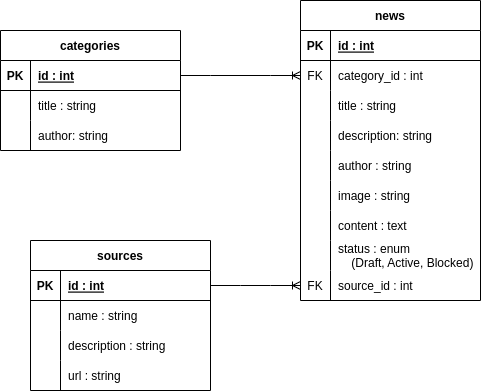

The diagram above was exported from draw.io. Its source (the exported page's mxGraphModel, read from the mxfile embedded in the PNG):
<mxGraphModel dx="1350" dy="773" grid="1" gridSize="10" guides="1" tooltips="1" connect="1" arrows="1" fold="1" page="1" pageScale="1" pageWidth="850" pageHeight="800" math="0" shadow="0">
  <root>
    <mxCell id="0" />
    <mxCell id="1" parent="0" />
    <mxCell id="fhWpmpmEALc4-yEoRExf-1" value="categories" style="shape=table;startSize=30;container=1;collapsible=1;childLayout=tableLayout;fixedRows=1;rowLines=0;fontStyle=1;align=center;resizeLast=1;" parent="1" vertex="1">
      <mxGeometry x="80" y="85" width="180" height="120" as="geometry" />
    </mxCell>
    <mxCell id="fhWpmpmEALc4-yEoRExf-2" value="" style="shape=tableRow;horizontal=0;startSize=0;swimlaneHead=0;swimlaneBody=0;fillColor=none;collapsible=0;dropTarget=0;points=[[0,0.5],[1,0.5]];portConstraint=eastwest;top=0;left=0;right=0;bottom=1;" parent="fhWpmpmEALc4-yEoRExf-1" vertex="1">
      <mxGeometry y="30" width="180" height="30" as="geometry" />
    </mxCell>
    <mxCell id="fhWpmpmEALc4-yEoRExf-3" value="PK" style="shape=partialRectangle;connectable=0;fillColor=none;top=0;left=0;bottom=0;right=0;fontStyle=1;overflow=hidden;" parent="fhWpmpmEALc4-yEoRExf-2" vertex="1">
      <mxGeometry width="30" height="30" as="geometry">
        <mxRectangle width="30" height="30" as="alternateBounds" />
      </mxGeometry>
    </mxCell>
    <mxCell id="fhWpmpmEALc4-yEoRExf-4" value="id : int" style="shape=partialRectangle;connectable=0;fillColor=none;top=0;left=0;bottom=0;right=0;align=left;spacingLeft=6;fontStyle=5;overflow=hidden;" parent="fhWpmpmEALc4-yEoRExf-2" vertex="1">
      <mxGeometry x="30" width="150" height="30" as="geometry">
        <mxRectangle width="150" height="30" as="alternateBounds" />
      </mxGeometry>
    </mxCell>
    <mxCell id="fhWpmpmEALc4-yEoRExf-5" value="" style="shape=tableRow;horizontal=0;startSize=0;swimlaneHead=0;swimlaneBody=0;fillColor=none;collapsible=0;dropTarget=0;points=[[0,0.5],[1,0.5]];portConstraint=eastwest;top=0;left=0;right=0;bottom=0;" parent="fhWpmpmEALc4-yEoRExf-1" vertex="1">
      <mxGeometry y="60" width="180" height="30" as="geometry" />
    </mxCell>
    <mxCell id="fhWpmpmEALc4-yEoRExf-6" value="" style="shape=partialRectangle;connectable=0;fillColor=none;top=0;left=0;bottom=0;right=0;editable=1;overflow=hidden;" parent="fhWpmpmEALc4-yEoRExf-5" vertex="1">
      <mxGeometry width="30" height="30" as="geometry">
        <mxRectangle width="30" height="30" as="alternateBounds" />
      </mxGeometry>
    </mxCell>
    <mxCell id="fhWpmpmEALc4-yEoRExf-7" value="title : string" style="shape=partialRectangle;connectable=0;fillColor=none;top=0;left=0;bottom=0;right=0;align=left;spacingLeft=6;overflow=hidden;" parent="fhWpmpmEALc4-yEoRExf-5" vertex="1">
      <mxGeometry x="30" width="150" height="30" as="geometry">
        <mxRectangle width="150" height="30" as="alternateBounds" />
      </mxGeometry>
    </mxCell>
    <mxCell id="fhWpmpmEALc4-yEoRExf-11" value="" style="shape=tableRow;horizontal=0;startSize=0;swimlaneHead=0;swimlaneBody=0;fillColor=none;collapsible=0;dropTarget=0;points=[[0,0.5],[1,0.5]];portConstraint=eastwest;top=0;left=0;right=0;bottom=0;" parent="fhWpmpmEALc4-yEoRExf-1" vertex="1">
      <mxGeometry y="90" width="180" height="30" as="geometry" />
    </mxCell>
    <mxCell id="fhWpmpmEALc4-yEoRExf-12" value="" style="shape=partialRectangle;connectable=0;fillColor=none;top=0;left=0;bottom=0;right=0;editable=1;overflow=hidden;" parent="fhWpmpmEALc4-yEoRExf-11" vertex="1">
      <mxGeometry width="30" height="30" as="geometry">
        <mxRectangle width="30" height="30" as="alternateBounds" />
      </mxGeometry>
    </mxCell>
    <mxCell id="fhWpmpmEALc4-yEoRExf-13" value="author: string" style="shape=partialRectangle;connectable=0;fillColor=none;top=0;left=0;bottom=0;right=0;align=left;spacingLeft=6;overflow=hidden;" parent="fhWpmpmEALc4-yEoRExf-11" vertex="1">
      <mxGeometry x="30" width="150" height="30" as="geometry">
        <mxRectangle width="150" height="30" as="alternateBounds" />
      </mxGeometry>
    </mxCell>
    <mxCell id="fhWpmpmEALc4-yEoRExf-30" value="news" style="shape=table;startSize=30;container=1;collapsible=1;childLayout=tableLayout;fixedRows=1;rowLines=0;fontStyle=1;align=center;resizeLast=1;" parent="1" vertex="1">
      <mxGeometry x="380" y="55" width="180" height="300" as="geometry" />
    </mxCell>
    <mxCell id="fhWpmpmEALc4-yEoRExf-31" value="" style="shape=tableRow;horizontal=0;startSize=0;swimlaneHead=0;swimlaneBody=0;fillColor=none;collapsible=0;dropTarget=0;points=[[0,0.5],[1,0.5]];portConstraint=eastwest;top=0;left=0;right=0;bottom=1;" parent="fhWpmpmEALc4-yEoRExf-30" vertex="1">
      <mxGeometry y="30" width="180" height="30" as="geometry" />
    </mxCell>
    <mxCell id="fhWpmpmEALc4-yEoRExf-32" value="PK" style="shape=partialRectangle;connectable=0;fillColor=none;top=0;left=0;bottom=0;right=0;fontStyle=1;overflow=hidden;" parent="fhWpmpmEALc4-yEoRExf-31" vertex="1">
      <mxGeometry width="30" height="30" as="geometry">
        <mxRectangle width="30" height="30" as="alternateBounds" />
      </mxGeometry>
    </mxCell>
    <mxCell id="fhWpmpmEALc4-yEoRExf-33" value="id : int" style="shape=partialRectangle;connectable=0;fillColor=none;top=0;left=0;bottom=0;right=0;align=left;spacingLeft=6;fontStyle=5;overflow=hidden;" parent="fhWpmpmEALc4-yEoRExf-31" vertex="1">
      <mxGeometry x="30" width="150" height="30" as="geometry">
        <mxRectangle width="150" height="30" as="alternateBounds" />
      </mxGeometry>
    </mxCell>
    <mxCell id="fhWpmpmEALc4-yEoRExf-140" value="" style="shape=tableRow;horizontal=0;startSize=0;swimlaneHead=0;swimlaneBody=0;fillColor=none;collapsible=0;dropTarget=0;points=[[0,0.5],[1,0.5]];portConstraint=eastwest;top=0;left=0;right=0;bottom=0;" parent="fhWpmpmEALc4-yEoRExf-30" vertex="1">
      <mxGeometry y="60" width="180" height="30" as="geometry" />
    </mxCell>
    <mxCell id="fhWpmpmEALc4-yEoRExf-141" value="FK" style="shape=partialRectangle;connectable=0;fillColor=none;top=0;left=0;bottom=0;right=0;editable=1;overflow=hidden;" parent="fhWpmpmEALc4-yEoRExf-140" vertex="1">
      <mxGeometry width="30" height="30" as="geometry">
        <mxRectangle width="30" height="30" as="alternateBounds" />
      </mxGeometry>
    </mxCell>
    <mxCell id="fhWpmpmEALc4-yEoRExf-142" value="category_id : int" style="shape=partialRectangle;connectable=0;fillColor=none;top=0;left=0;bottom=0;right=0;align=left;spacingLeft=6;overflow=hidden;" parent="fhWpmpmEALc4-yEoRExf-140" vertex="1">
      <mxGeometry x="30" width="150" height="30" as="geometry">
        <mxRectangle width="150" height="30" as="alternateBounds" />
      </mxGeometry>
    </mxCell>
    <mxCell id="fhWpmpmEALc4-yEoRExf-34" value="" style="shape=tableRow;horizontal=0;startSize=0;swimlaneHead=0;swimlaneBody=0;fillColor=none;collapsible=0;dropTarget=0;points=[[0,0.5],[1,0.5]];portConstraint=eastwest;top=0;left=0;right=0;bottom=0;" parent="fhWpmpmEALc4-yEoRExf-30" vertex="1">
      <mxGeometry y="90" width="180" height="30" as="geometry" />
    </mxCell>
    <mxCell id="fhWpmpmEALc4-yEoRExf-35" value="" style="shape=partialRectangle;connectable=0;fillColor=none;top=0;left=0;bottom=0;right=0;editable=1;overflow=hidden;" parent="fhWpmpmEALc4-yEoRExf-34" vertex="1">
      <mxGeometry width="30" height="30" as="geometry">
        <mxRectangle width="30" height="30" as="alternateBounds" />
      </mxGeometry>
    </mxCell>
    <mxCell id="fhWpmpmEALc4-yEoRExf-36" value="title : string" style="shape=partialRectangle;connectable=0;fillColor=none;top=0;left=0;bottom=0;right=0;align=left;spacingLeft=6;overflow=hidden;" parent="fhWpmpmEALc4-yEoRExf-34" vertex="1">
      <mxGeometry x="30" width="150" height="30" as="geometry">
        <mxRectangle width="150" height="30" as="alternateBounds" />
      </mxGeometry>
    </mxCell>
    <mxCell id="fhWpmpmEALc4-yEoRExf-40" value="" style="shape=tableRow;horizontal=0;startSize=0;swimlaneHead=0;swimlaneBody=0;fillColor=none;collapsible=0;dropTarget=0;points=[[0,0.5],[1,0.5]];portConstraint=eastwest;top=0;left=0;right=0;bottom=0;" parent="fhWpmpmEALc4-yEoRExf-30" vertex="1">
      <mxGeometry y="120" width="180" height="30" as="geometry" />
    </mxCell>
    <mxCell id="fhWpmpmEALc4-yEoRExf-41" value="" style="shape=partialRectangle;connectable=0;fillColor=none;top=0;left=0;bottom=0;right=0;editable=1;overflow=hidden;" parent="fhWpmpmEALc4-yEoRExf-40" vertex="1">
      <mxGeometry width="30" height="30" as="geometry">
        <mxRectangle width="30" height="30" as="alternateBounds" />
      </mxGeometry>
    </mxCell>
    <mxCell id="fhWpmpmEALc4-yEoRExf-42" value="description: string" style="shape=partialRectangle;connectable=0;fillColor=none;top=0;left=0;bottom=0;right=0;align=left;spacingLeft=6;overflow=hidden;" parent="fhWpmpmEALc4-yEoRExf-40" vertex="1">
      <mxGeometry x="30" width="150" height="30" as="geometry">
        <mxRectangle width="150" height="30" as="alternateBounds" />
      </mxGeometry>
    </mxCell>
    <mxCell id="fhWpmpmEALc4-yEoRExf-49" value="" style="shape=tableRow;horizontal=0;startSize=0;swimlaneHead=0;swimlaneBody=0;fillColor=none;collapsible=0;dropTarget=0;points=[[0,0.5],[1,0.5]];portConstraint=eastwest;top=0;left=0;right=0;bottom=0;" parent="fhWpmpmEALc4-yEoRExf-30" vertex="1">
      <mxGeometry y="150" width="180" height="30" as="geometry" />
    </mxCell>
    <mxCell id="fhWpmpmEALc4-yEoRExf-50" value="" style="shape=partialRectangle;connectable=0;fillColor=none;top=0;left=0;bottom=0;right=0;editable=1;overflow=hidden;" parent="fhWpmpmEALc4-yEoRExf-49" vertex="1">
      <mxGeometry width="30" height="30" as="geometry">
        <mxRectangle width="30" height="30" as="alternateBounds" />
      </mxGeometry>
    </mxCell>
    <mxCell id="fhWpmpmEALc4-yEoRExf-51" value="author : string" style="shape=partialRectangle;connectable=0;fillColor=none;top=0;left=0;bottom=0;right=0;align=left;spacingLeft=6;overflow=hidden;" parent="fhWpmpmEALc4-yEoRExf-49" vertex="1">
      <mxGeometry x="30" width="150" height="30" as="geometry">
        <mxRectangle width="150" height="30" as="alternateBounds" />
      </mxGeometry>
    </mxCell>
    <mxCell id="fhWpmpmEALc4-yEoRExf-37" value="" style="shape=tableRow;horizontal=0;startSize=0;swimlaneHead=0;swimlaneBody=0;fillColor=none;collapsible=0;dropTarget=0;points=[[0,0.5],[1,0.5]];portConstraint=eastwest;top=0;left=0;right=0;bottom=0;" parent="fhWpmpmEALc4-yEoRExf-30" vertex="1">
      <mxGeometry y="180" width="180" height="30" as="geometry" />
    </mxCell>
    <mxCell id="fhWpmpmEALc4-yEoRExf-38" value="" style="shape=partialRectangle;connectable=0;fillColor=none;top=0;left=0;bottom=0;right=0;editable=1;overflow=hidden;" parent="fhWpmpmEALc4-yEoRExf-37" vertex="1">
      <mxGeometry width="30" height="30" as="geometry">
        <mxRectangle width="30" height="30" as="alternateBounds" />
      </mxGeometry>
    </mxCell>
    <mxCell id="fhWpmpmEALc4-yEoRExf-39" value="image : string" style="shape=partialRectangle;connectable=0;fillColor=none;top=0;left=0;bottom=0;right=0;align=left;spacingLeft=6;overflow=hidden;" parent="fhWpmpmEALc4-yEoRExf-37" vertex="1">
      <mxGeometry x="30" width="150" height="30" as="geometry">
        <mxRectangle width="150" height="30" as="alternateBounds" />
      </mxGeometry>
    </mxCell>
    <mxCell id="fhWpmpmEALc4-yEoRExf-46" value="" style="shape=tableRow;horizontal=0;startSize=0;swimlaneHead=0;swimlaneBody=0;fillColor=none;collapsible=0;dropTarget=0;points=[[0,0.5],[1,0.5]];portConstraint=eastwest;top=0;left=0;right=0;bottom=0;" parent="fhWpmpmEALc4-yEoRExf-30" vertex="1">
      <mxGeometry y="210" width="180" height="30" as="geometry" />
    </mxCell>
    <mxCell id="fhWpmpmEALc4-yEoRExf-47" value="" style="shape=partialRectangle;connectable=0;fillColor=none;top=0;left=0;bottom=0;right=0;editable=1;overflow=hidden;" parent="fhWpmpmEALc4-yEoRExf-46" vertex="1">
      <mxGeometry width="30" height="30" as="geometry">
        <mxRectangle width="30" height="30" as="alternateBounds" />
      </mxGeometry>
    </mxCell>
    <mxCell id="fhWpmpmEALc4-yEoRExf-48" value="content : text" style="shape=partialRectangle;connectable=0;fillColor=none;top=0;left=0;bottom=0;right=0;align=left;spacingLeft=6;overflow=hidden;" parent="fhWpmpmEALc4-yEoRExf-46" vertex="1">
      <mxGeometry x="30" width="150" height="30" as="geometry">
        <mxRectangle width="150" height="30" as="alternateBounds" />
      </mxGeometry>
    </mxCell>
    <mxCell id="fhWpmpmEALc4-yEoRExf-52" value="" style="shape=tableRow;horizontal=0;startSize=0;swimlaneHead=0;swimlaneBody=0;fillColor=none;collapsible=0;dropTarget=0;points=[[0,0.5],[1,0.5]];portConstraint=eastwest;top=0;left=0;right=0;bottom=0;" parent="fhWpmpmEALc4-yEoRExf-30" vertex="1">
      <mxGeometry y="240" width="180" height="30" as="geometry" />
    </mxCell>
    <mxCell id="fhWpmpmEALc4-yEoRExf-53" value="" style="shape=partialRectangle;connectable=0;fillColor=none;top=0;left=0;bottom=0;right=0;editable=1;overflow=hidden;" parent="fhWpmpmEALc4-yEoRExf-52" vertex="1">
      <mxGeometry width="30" height="30" as="geometry">
        <mxRectangle width="30" height="30" as="alternateBounds" />
      </mxGeometry>
    </mxCell>
    <mxCell id="fhWpmpmEALc4-yEoRExf-54" value="status : enum&#10;    (Draft, Active, Blocked)" style="shape=partialRectangle;connectable=0;fillColor=none;top=0;left=0;bottom=0;right=0;align=left;spacingLeft=6;overflow=hidden;" parent="fhWpmpmEALc4-yEoRExf-52" vertex="1">
      <mxGeometry x="30" width="150" height="30" as="geometry">
        <mxRectangle width="150" height="30" as="alternateBounds" />
      </mxGeometry>
    </mxCell>
    <mxCell id="yKHqe1UAgxiq6AoiPCwd-1" value="" style="shape=tableRow;horizontal=0;startSize=0;swimlaneHead=0;swimlaneBody=0;fillColor=none;collapsible=0;dropTarget=0;points=[[0,0.5],[1,0.5]];portConstraint=eastwest;top=0;left=0;right=0;bottom=0;" vertex="1" parent="fhWpmpmEALc4-yEoRExf-30">
      <mxGeometry y="270" width="180" height="30" as="geometry" />
    </mxCell>
    <mxCell id="yKHqe1UAgxiq6AoiPCwd-2" value="FK" style="shape=partialRectangle;connectable=0;fillColor=none;top=0;left=0;bottom=0;right=0;editable=1;overflow=hidden;" vertex="1" parent="yKHqe1UAgxiq6AoiPCwd-1">
      <mxGeometry width="30" height="30" as="geometry">
        <mxRectangle width="30" height="30" as="alternateBounds" />
      </mxGeometry>
    </mxCell>
    <mxCell id="yKHqe1UAgxiq6AoiPCwd-3" value="source_id : int" style="shape=partialRectangle;connectable=0;fillColor=none;top=0;left=0;bottom=0;right=0;align=left;spacingLeft=6;overflow=hidden;" vertex="1" parent="yKHqe1UAgxiq6AoiPCwd-1">
      <mxGeometry x="30" width="150" height="30" as="geometry">
        <mxRectangle width="150" height="30" as="alternateBounds" />
      </mxGeometry>
    </mxCell>
    <mxCell id="fhWpmpmEALc4-yEoRExf-118" value="sources" style="shape=table;startSize=30;container=1;collapsible=1;childLayout=tableLayout;fixedRows=1;rowLines=0;fontStyle=1;align=center;resizeLast=1;" parent="1" vertex="1">
      <mxGeometry x="110" y="295" width="180" height="150" as="geometry" />
    </mxCell>
    <mxCell id="fhWpmpmEALc4-yEoRExf-119" value="" style="shape=tableRow;horizontal=0;startSize=0;swimlaneHead=0;swimlaneBody=0;fillColor=none;collapsible=0;dropTarget=0;points=[[0,0.5],[1,0.5]];portConstraint=eastwest;top=0;left=0;right=0;bottom=1;" parent="fhWpmpmEALc4-yEoRExf-118" vertex="1">
      <mxGeometry y="30" width="180" height="30" as="geometry" />
    </mxCell>
    <mxCell id="fhWpmpmEALc4-yEoRExf-120" value="PK" style="shape=partialRectangle;connectable=0;fillColor=none;top=0;left=0;bottom=0;right=0;fontStyle=1;overflow=hidden;" parent="fhWpmpmEALc4-yEoRExf-119" vertex="1">
      <mxGeometry width="30" height="30" as="geometry">
        <mxRectangle width="30" height="30" as="alternateBounds" />
      </mxGeometry>
    </mxCell>
    <mxCell id="fhWpmpmEALc4-yEoRExf-121" value="id : int" style="shape=partialRectangle;connectable=0;fillColor=none;top=0;left=0;bottom=0;right=0;align=left;spacingLeft=6;fontStyle=5;overflow=hidden;" parent="fhWpmpmEALc4-yEoRExf-119" vertex="1">
      <mxGeometry x="30" width="150" height="30" as="geometry">
        <mxRectangle width="150" height="30" as="alternateBounds" />
      </mxGeometry>
    </mxCell>
    <mxCell id="fhWpmpmEALc4-yEoRExf-122" value="" style="shape=tableRow;horizontal=0;startSize=0;swimlaneHead=0;swimlaneBody=0;fillColor=none;collapsible=0;dropTarget=0;points=[[0,0.5],[1,0.5]];portConstraint=eastwest;top=0;left=0;right=0;bottom=0;" parent="fhWpmpmEALc4-yEoRExf-118" vertex="1">
      <mxGeometry y="60" width="180" height="30" as="geometry" />
    </mxCell>
    <mxCell id="fhWpmpmEALc4-yEoRExf-123" value="" style="shape=partialRectangle;connectable=0;fillColor=none;top=0;left=0;bottom=0;right=0;editable=1;overflow=hidden;" parent="fhWpmpmEALc4-yEoRExf-122" vertex="1">
      <mxGeometry width="30" height="30" as="geometry">
        <mxRectangle width="30" height="30" as="alternateBounds" />
      </mxGeometry>
    </mxCell>
    <mxCell id="fhWpmpmEALc4-yEoRExf-124" value="name : string" style="shape=partialRectangle;connectable=0;fillColor=none;top=0;left=0;bottom=0;right=0;align=left;spacingLeft=6;overflow=hidden;" parent="fhWpmpmEALc4-yEoRExf-122" vertex="1">
      <mxGeometry x="30" width="150" height="30" as="geometry">
        <mxRectangle width="150" height="30" as="alternateBounds" />
      </mxGeometry>
    </mxCell>
    <mxCell id="fhWpmpmEALc4-yEoRExf-131" value="" style="shape=tableRow;horizontal=0;startSize=0;swimlaneHead=0;swimlaneBody=0;fillColor=none;collapsible=0;dropTarget=0;points=[[0,0.5],[1,0.5]];portConstraint=eastwest;top=0;left=0;right=0;bottom=0;" parent="fhWpmpmEALc4-yEoRExf-118" vertex="1">
      <mxGeometry y="90" width="180" height="30" as="geometry" />
    </mxCell>
    <mxCell id="fhWpmpmEALc4-yEoRExf-132" value="" style="shape=partialRectangle;connectable=0;fillColor=none;top=0;left=0;bottom=0;right=0;editable=1;overflow=hidden;" parent="fhWpmpmEALc4-yEoRExf-131" vertex="1">
      <mxGeometry width="30" height="30" as="geometry">
        <mxRectangle width="30" height="30" as="alternateBounds" />
      </mxGeometry>
    </mxCell>
    <mxCell id="fhWpmpmEALc4-yEoRExf-133" value="description : string" style="shape=partialRectangle;connectable=0;fillColor=none;top=0;left=0;bottom=0;right=0;align=left;spacingLeft=6;overflow=hidden;" parent="fhWpmpmEALc4-yEoRExf-131" vertex="1">
      <mxGeometry x="30" width="150" height="30" as="geometry">
        <mxRectangle width="150" height="30" as="alternateBounds" />
      </mxGeometry>
    </mxCell>
    <mxCell id="fhWpmpmEALc4-yEoRExf-134" value="" style="shape=tableRow;horizontal=0;startSize=0;swimlaneHead=0;swimlaneBody=0;fillColor=none;collapsible=0;dropTarget=0;points=[[0,0.5],[1,0.5]];portConstraint=eastwest;top=0;left=0;right=0;bottom=0;" parent="fhWpmpmEALc4-yEoRExf-118" vertex="1">
      <mxGeometry y="120" width="180" height="30" as="geometry" />
    </mxCell>
    <mxCell id="fhWpmpmEALc4-yEoRExf-135" value="" style="shape=partialRectangle;connectable=0;fillColor=none;top=0;left=0;bottom=0;right=0;editable=1;overflow=hidden;" parent="fhWpmpmEALc4-yEoRExf-134" vertex="1">
      <mxGeometry width="30" height="30" as="geometry">
        <mxRectangle width="30" height="30" as="alternateBounds" />
      </mxGeometry>
    </mxCell>
    <mxCell id="fhWpmpmEALc4-yEoRExf-136" value="url : string" style="shape=partialRectangle;connectable=0;fillColor=none;top=0;left=0;bottom=0;right=0;align=left;spacingLeft=6;overflow=hidden;" parent="fhWpmpmEALc4-yEoRExf-134" vertex="1">
      <mxGeometry x="30" width="150" height="30" as="geometry">
        <mxRectangle width="150" height="30" as="alternateBounds" />
      </mxGeometry>
    </mxCell>
    <mxCell id="fhWpmpmEALc4-yEoRExf-137" value="" style="edgeStyle=entityRelationEdgeStyle;fontSize=12;html=1;endArrow=ERoneToMany;rounded=0;" parent="1" source="fhWpmpmEALc4-yEoRExf-119" target="yKHqe1UAgxiq6AoiPCwd-1" edge="1">
      <mxGeometry width="100" height="100" relative="1" as="geometry">
        <mxPoint x="630" y="390" as="sourcePoint" />
        <mxPoint x="380" y="435" as="targetPoint" />
      </mxGeometry>
    </mxCell>
    <mxCell id="fhWpmpmEALc4-yEoRExf-138" value="" style="edgeStyle=entityRelationEdgeStyle;fontSize=12;html=1;endArrow=ERoneToMany;rounded=0;" parent="1" source="fhWpmpmEALc4-yEoRExf-2" target="fhWpmpmEALc4-yEoRExf-140" edge="1">
      <mxGeometry width="100" height="100" relative="1" as="geometry">
        <mxPoint x="230" y="130" as="sourcePoint" />
        <mxPoint x="330" y="175" as="targetPoint" />
      </mxGeometry>
    </mxCell>
  </root>
</mxGraphModel>